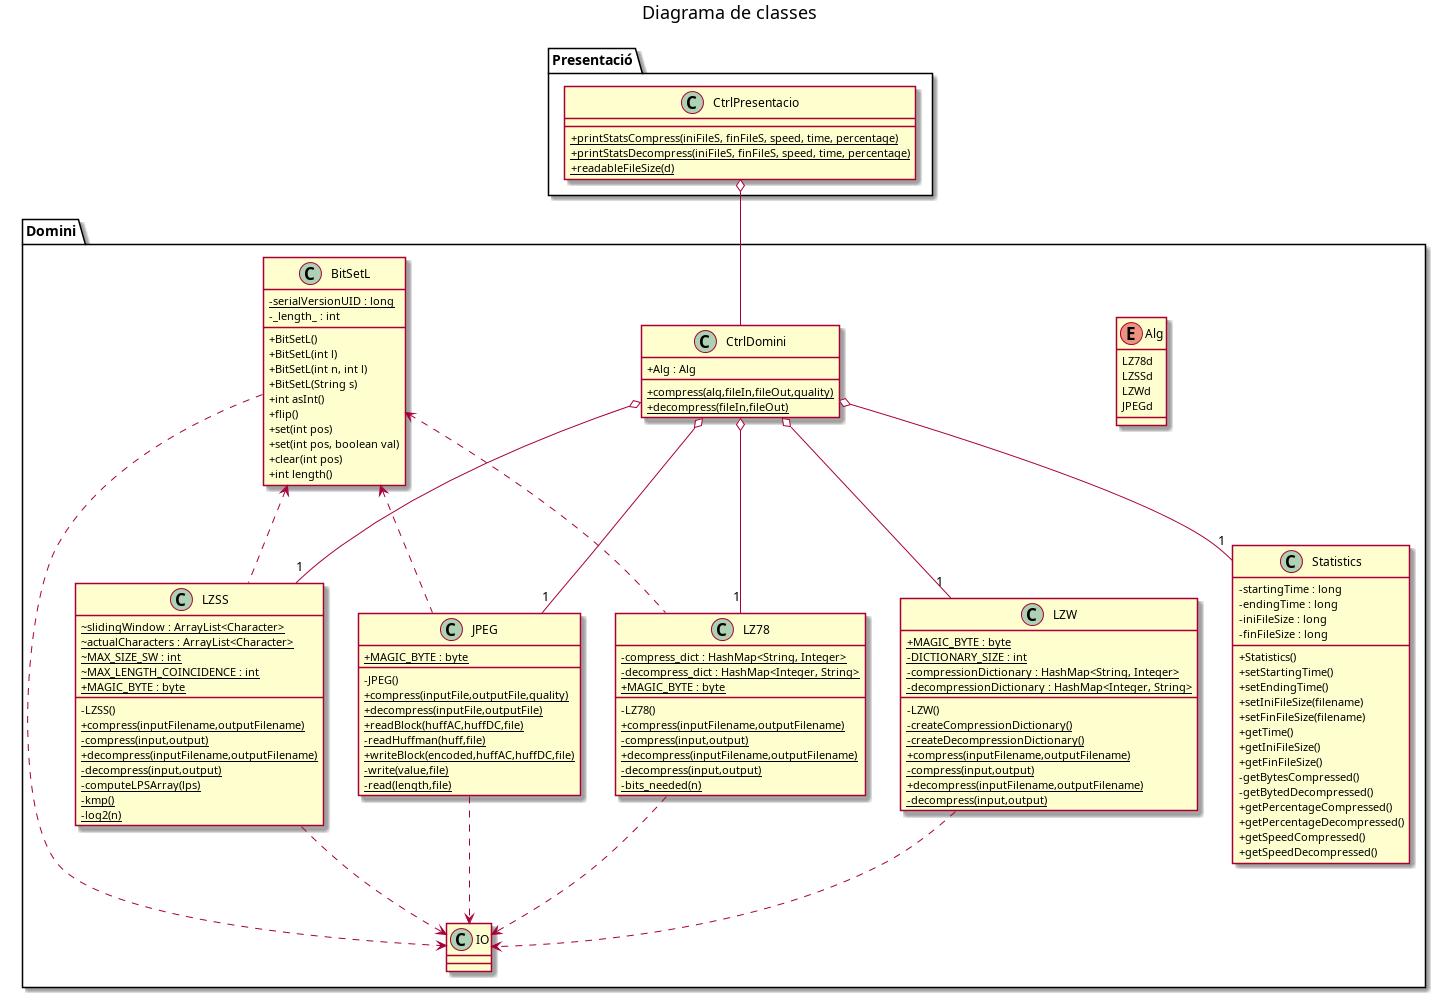

The diagram above was rendered by PlantUML. Its source (embedded in the PNG):
@startuml

skinparam classAttributeIconSize 0

title Diagrama de classes

package Presentació {
    class "CtrlPresentacio" as CPre {
        {static}+printStatsCompress(iniFileS, finFileS, speed, time, percentage)
        {static}+printStatsDecompress(iniFileS, finFileS, speed, time, percentage)
        {static}+readableFileSize(d)
    }
}

package Domini {
    enum Alg {
        LZ78d
        LZSSd
        LZWd
        JPEGd
    }
    class "CtrlDomini" as CDom {
        + Alg : Alg
        {static}+compress(alg,fileIn,fileOut,quality)
        {static}+decompress(fileIn,fileOut)
    }
    class JPEG {
        {static}+MAGIC_BYTE : byte
        - JPEG()
        {static}+compress(inputFile,outputFile,quality)
        {static}+decompress(inputFile,outputFile)
        {static}+readBlock(huffAC,huffDC,file)
        {static}-readHuffman(huff,file)
        {static}+writeBlock(encoded,huffAC,huffDC,file)
        {static}-write(value,file)
        {static}-read(length,file)
    }
    class LZ78 {
        {static}- compress_dict : HashMap<String, Integer>
        {static}- decompress_dict : HashMap<Integer, String>
        {static}+ MAGIC_BYTE : byte
        -LZ78()
        {static}+ compress(inputFilename,outputFilename)
        {static}- compress(input,output)
        {static}+ decompress(inputFilename,outputFilename)
        {static}- decompress(input,output)
        {static}- bits_needed(n)

    }
    class LZW {
        {static}+ MAGIC_BYTE : byte
        {static}-DICTIONARY_SIZE : int
        {static}-compressionDictionary : HashMap<String, Integer>
        {static}-decompressionDictionary : HashMap<Integer, String>
        -LZW()
        {static}-createCompressionDictionary()
        {static}-createDecompressionDictionary()
        {static}+ compress(inputFilename,outputFilename)
        {static}- compress(input,output)
        {static}+ decompress(inputFilename,outputFilename)
        {static}- decompress(input,output)
    }
    class LZSS {
        {static}~ slidingWindow : ArrayList<Character>
        {static}~ actualCharacters : ArrayList<Character>
        {static}~ MAX_SIZE_SW : int
        {static}~ MAX_LENGTH_COINCIDENCE : int
        {static}+ MAGIC_BYTE : byte
        -LZSS()
        {static}+ compress(inputFilename,outputFilename)
        {static}- compress(input,output)
        {static}+ decompress(inputFilename,outputFilename)
        {static}- decompress(input,output)
        {static}- computeLPSArray(lps)
        {static}- kmp()
        {static}- log2(n)
    }
    class Statistics {
        -startingTime : long
        -endingTime : long
        -iniFileSize : long
        -finFileSize : long
        +Statistics()
        +setStartingTime()
        +setEndingTime()
        +setIniFileSize(filename)
        +setFinFileSize(filename)
        +getTime()
        +getIniFileSize()
        +getFinFileSize()
        -getBytesCompressed()
        -getBytedDecompressed()
        +getPercentageCompressed()
        +getPercentageDecompressed()
        +getSpeedCompressed()
        +getSpeedDecompressed()
    }
    class IO {
    }
    class BitSetL {
        {static}- serialVersionUID : long
        -_length_ : int
        +BitSetL()
        +BitSetL(int l)
        +BitSetL(int n, int l)
        +BitSetL(String s)
        +int asInt()
        +flip()
        +set(int pos)
        +set(int pos, boolean val)
        +clear(int pos)
        +int length()
    }

    CDom o-- "1" LZ78
    CDom o-- "1" LZW
    CDom o-- "1" LZSS
    CDom o-- "1" JPEG
    CDom o-- "1" Statistics

    CPre o-- CDom

    LZ78 ..> IO
    LZSS ..> IO
    LZW ..> IO
    JPEG ..> IO

    BitSetL ..> IO
    BitSetL <.. LZ78
    BitSetL <.. LZSS
    BitSetL <.. JPEG
}

@enduml